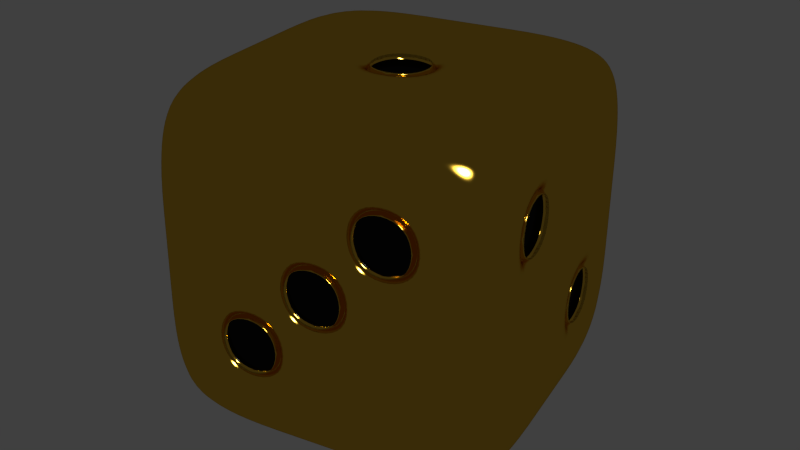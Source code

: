 # Source: Dice.blend  (saved by Blender 2.93.20; exported with 4.5.12 LTS)
import bpy
from mathutils import Matrix  # noqa: F401  (used for matrix-valued properties, if any)

bpy.ops.wm.read_factory_settings(use_empty=True)
scene = bpy.context.scene
scene.name = 'Scene'

# ---- collections
col_collection_1 = bpy.data.collections.new('Collection 1'); scene.collection.children.link(col_collection_1)

# ---- materials (node trees are filled in below, after node groups)
mat_white = bpy.data.materials.new('White')
mat_white.alpha_threshold = 0.0
mat_white.roughness = 0.5
mat_white.line_color = (0.0, 0.0, 0.0, 1.0)
mat_black = bpy.data.materials.new('Black')
mat_black.alpha_threshold = 0.0
mat_black.roughness = 0.5
mat_black.line_color = (0.0, 0.0, 0.0, 1.0)

# ---- material node trees
mat_white.use_nodes = True; mat_white.node_tree.nodes.clear()
_N = mat_white.node_tree.nodes; _L = mat_white.node_tree.links
n0 = _N.new('ShaderNodeOutputMaterial'); n0.name = 'Material Output'; n0.location = (300, 300)
n1 = _N.new('ShaderNodeBsdfAnisotropic'); n1.name = 'Glossy BSDF.001'; n1.location = (100, 300)
n1.distribution = 'BECKMANN'
n1.inputs[0].default_value = (0.7991, 0.4793, 0.04817, 1.0)
n1.inputs[1].default_value = 0.2236
_L.new(n1.outputs[0], n0.inputs[0])
n0.is_active_output = True
mat_black.use_nodes = True; mat_black.node_tree.nodes.clear()
_N = mat_black.node_tree.nodes; _L = mat_black.node_tree.links
n0 = _N.new('ShaderNodeOutputMaterial'); n0.name = 'Material Output'; n0.location = (300, 300)
n1 = _N.new('ShaderNodeBsdfAnisotropic'); n1.name = 'Glossy BSDF.001'; n1.location = (100, 300)
n1.distribution = 'BECKMANN'
n1.inputs[0].default_value = (0.01222, 0.01222, 0.01222, 1.0)
n1.inputs[1].default_value = 0.2236
_L.new(n1.outputs[0], n0.inputs[0])
n0.is_active_output = True

# ---- world
world_world = bpy.data.worlds.new('World'); scene.world = world_world
world_world.use_nodes = True; world_world.node_tree.nodes.clear()
_N = world_world.node_tree.nodes; _L = world_world.node_tree.links
n0 = _N.new('ShaderNodeOutputWorld'); n0.name = 'World Output'; n0.location = (300, 300)
n1 = _N.new('ShaderNodeBackground'); n1.name = 'Background'; n1.location = (10, 300)
n1.inputs[0].default_value = (0.05088, 0.05088, 0.05088, 1.0)
_L.new(n1.outputs[0], n0.inputs[0])
n0.is_active_output = True
world_world.color = (0.05088, 0.05088, 0.05088)
world_world.use_sun_shadow = False
world_world.sun_shadow_jitter_overblur = 0.0
world_world.cycles.sampling_method = 'MANUAL'
world_world.cycles.sample_map_resolution = 256

# ---- meshes
me_cube = bpy.data.meshes.new('Cube')
me_cube.from_pydata([(0.8869, 0.957, -0.7912), (0.8869, -0.8555, -0.7912), (-0.9255, -0.8555, -0.7912), (-0.9255, 0.957, -0.7912), (0.887, 0.957, 1.021), (0.8869, -0.8555, 1.021), (-0.9255, -0.8555, 1.021), (-0.9255, 0.957, 1.021), (0.9807, 0.6507, -0.885), (0.9807, 0.2507, -0.885), (0.9807, -0.1493, -0.885), (0.9807, -0.5493, -0.885), (0.5807, 1.051, -0.885), (0.1807, 1.051, -0.885), (-0.2193, 1.051, -0.885), (-0.6193, 1.051, -0.885), (0.9807, 1.051, -0.485), (0.9807, 1.051, -0.08502), (0.9807, 1.051, 0.315), (0.9807, 1.051, 0.715), (0.5807, -0.9493, -0.885), (0.1807, -0.9493, -0.885), (-0.2193, -0.9493, -0.885), (-0.6193, -0.9493, -0.885), (0.9807, -0.9493, -0.485), (0.9807, -0.9493, -0.08502), (0.9807, -0.9493, 0.315), (0.9807, -0.9493, 0.715), (-1.019, -0.5493, -0.885), (-1.019, -0.1493, -0.885), (-1.019, 0.2507, -0.885), (-1.019, 0.6507, -0.885), (-1.019, -0.9493, -0.485), (-1.019, -0.9493, -0.08502), (-1.019, -0.9493, 0.315), (-1.019, -0.9493, 0.715), (-1.019, 1.051, -0.485), (-1.019, 1.051, -0.08502), (-1.019, 1.051, 0.315), (-1.019, 1.051, 0.715), (0.9807, 0.6507, 1.115), (0.9807, 0.2507, 1.115), (0.9807, -0.1493, 1.115), (0.9807, -0.5493, 1.115), (0.5807, 1.051, 1.115), (0.1807, 1.051, 1.115), (-0.2193, 1.051, 1.115), (-0.6193, 1.051, 1.115), (0.5807, -0.9493, 1.115), (0.1807, -0.9493, 1.115), (-0.2193, -0.9493, 1.115), (-0.6193, -0.9493, 1.115), (-1.019, -0.5493, 1.115), (-1.019, -0.1493, 1.115), (-1.019, 0.2507, 1.115), (-1.019, 0.6507, 1.115), (0.5807, 0.6507, -0.885), (0.1807, 0.6507, -0.885), (-0.2193, 0.6507, -0.885), (-0.6193, 0.6507, -0.885), (0.5807, 0.2507, -0.885), (0.1807, 0.2507, -0.885), (-0.2193, 0.2507, -0.885), (-0.6193, 0.2507, -0.885), (0.5807, -0.1493, -0.885), (0.1807, -0.1493, -0.885), (-0.2193, -0.1493, -0.885), (-0.6193, -0.1493, -0.885), (0.5807, -0.5493, -0.885), (0.1807, -0.5493, -0.885), (-0.2193, -0.5493, -0.885), (-0.6193, -0.5493, -0.885), (0.5807, 0.6507, 1.115), (0.5807, 0.2507, 1.115), (0.5807, -0.1493, 1.115), (0.5807, -0.5493, 1.115), (0.1807, 0.6507, 1.115), (0.1807, 0.2507, 1.115), (0.1807, -0.1493, 1.115), (0.1807, -0.5493, 1.115), (-0.2193, 0.6507, 1.115), (-0.2193, 0.2507, 1.115), (-0.2193, -0.1493, 1.115), (-0.2193, -0.5493, 1.115), (-0.6193, 0.6507, 1.115), (-0.6193, 0.2507, 1.115), (-0.6193, -0.1493, 1.115), (-0.6193, -0.5493, 1.115), (0.9807, 0.6507, -0.485), (0.9807, 0.2507, -0.485), (0.9807, -0.1493, -0.485), (0.9807, -0.5493, -0.485), (0.9807, 0.6507, -0.08502), (0.9807, 0.2507, -0.08502), (0.9807, -0.1493, -0.08502), (0.9807, -0.5493, -0.08502), (0.9807, 0.6507, 0.315), (0.9807, 0.2507, 0.315), (0.9807, -0.1493, 0.315), (0.9807, -0.5493, 0.315), (0.9807, 0.6507, 0.715), (0.9807, 0.2507, 0.715), (0.9807, -0.1493, 0.715), (0.9807, -0.5493, 0.715), (0.5807, -0.9493, -0.485), (0.1807, -0.9493, -0.485), (-0.2193, -0.9493, -0.485), (-0.6193, -0.9493, -0.485), (0.5807, -0.9493, -0.08502), (0.1807, -0.9493, -0.08502), (-0.2193, -0.9493, -0.08502), (-0.6193, -0.9493, -0.08502), (0.5807, -0.9493, 0.315), (0.1807, -0.9493, 0.315), (-0.2193, -0.9493, 0.315), (-0.6193, -0.9493, 0.315), (0.5807, -0.9493, 0.715), (0.1807, -0.9493, 0.715), (-0.2193, -0.9493, 0.715), (-0.6193, -0.9493, 0.715), (-1.019, -0.5493, -0.485), (-1.019, -0.1493, -0.485), (-1.019, 0.2507, -0.485), (-1.019, 0.6507, -0.485), (-1.019, -0.5493, -0.08502), (-1.019, -0.1493, -0.08502), (-1.019, 0.2507, -0.08502), (-1.019, 0.6507, -0.08502), (-1.019, -0.5493, 0.315), (-1.019, -0.1493, 0.315), (-1.019, 0.2507, 0.315), (-1.019, 0.6507, 0.315), (-1.019, -0.5493, 0.715), (-1.019, -0.1493, 0.715), (-1.019, 0.2507, 0.715), (-1.019, 0.6507, 0.715), (0.5807, 1.051, 0.715), (0.1807, 1.051, 0.715), (-0.2193, 1.051, 0.715), (-0.6193, 1.051, 0.715), (0.5807, 1.051, 0.315), (0.1807, 1.051, 0.315), (-0.2193, 1.051, 0.315), (-0.6193, 1.051, 0.315), (0.5807, 1.051, -0.08502), (0.1807, 1.051, -0.08502), (-0.2193, 1.051, -0.08502), (-0.6193, 1.051, -0.08502), (0.5807, 1.051, -0.485), (0.1807, 1.051, -0.485), (-0.2193, 1.051, -0.485), (-0.6193, 1.051, -0.485), (0.5807, 0.6507, -0.7887), (0.5807, 0.2507, -0.7887), (0.1807, 0.2507, -0.7887), (0.1807, 0.6507, -0.7887), (-0.2193, 0.6507, -0.7887), (-0.2193, 0.2507, -0.7887), (-0.6193, 0.2507, -0.7887), (-0.6193, 0.6507, -0.7887), (0.1807, 0.2507, -0.7887), (0.1807, -0.1493, -0.7887), (-0.2193, -0.1493, -0.7887), (-0.2193, 0.2507, -0.7887), (0.5807, -0.1493, -0.7887), (0.5807, -0.5493, -0.7887), (0.1807, -0.5493, -0.7887), (0.1807, -0.1493, -0.7887), (-0.2193, -0.1493, -0.7887), (-0.2193, -0.5493, -0.7887), (-0.6193, -0.5493, -0.7887), (-0.6193, -0.1493, -0.7887), (0.5807, 0.6507, 1.019), (0.1807, 0.6507, 1.019), (0.1807, 0.2507, 1.019), (0.5807, 0.2507, 1.019), (-0.2193, -0.1493, 1.019), (-0.6193, -0.1493, 1.019), (-0.6193, -0.5493, 1.019), (-0.2193, -0.5493, 1.019), (0.8844, 0.2507, -0.08502), (0.8844, 0.2507, 0.315), (0.8844, -0.1493, 0.315), (0.8844, -0.1493, -0.08502), (0.5807, -0.853, -0.485), (0.5807, -0.853, -0.08502), (0.1807, -0.853, -0.08502), (0.1807, -0.853, -0.485), (-0.2193, -0.853, -0.485), (-0.2193, -0.853, -0.08502), (-0.6193, -0.853, -0.08502), (-0.6193, -0.853, -0.485), (0.5807, -0.853, 0.315), (0.5807, -0.853, 0.715), (0.1807, -0.853, 0.715), (0.1807, -0.853, 0.315), (-0.2193, -0.853, 0.315), (-0.2193, -0.853, 0.715), (-0.6193, -0.853, 0.715), (-0.6193, -0.853, 0.315), (-0.923, -0.5493, -0.485), (-0.923, -0.5493, -0.08502), (-0.923, -0.1493, -0.08502), (-0.923, -0.1493, -0.485), (-0.923, 0.2507, -0.485), (-0.923, 0.2507, -0.08502), (-0.923, 0.6507, -0.08502), (-0.923, 0.6507, -0.485), (-0.923, -0.5493, -0.08502), (-0.923, -0.5493, 0.315), (-0.923, -0.1493, 0.315), (-0.923, -0.1493, -0.08502), (-0.923, 0.2507, -0.08502), (-0.923, 0.2507, 0.315), (-0.923, 0.6507, 0.315), (-0.923, 0.6507, -0.08502), (-0.923, -0.5493, 0.315), (-0.923, -0.5493, 0.715), (-0.923, -0.1493, 0.715), (-0.923, -0.1493, 0.315), (-0.923, 0.2507, 0.315), (-0.923, 0.2507, 0.715), (-0.923, 0.6507, 0.715), (-0.923, 0.6507, 0.315), (0.5807, 0.9545, 0.715), (0.5807, 0.9545, 0.315), (0.1807, 0.9545, 0.315), (0.1807, 0.9545, 0.715), (0.1807, 0.9545, 0.315), (0.1807, 0.9545, -0.08502), (-0.2193, 0.9545, -0.08502), (-0.2193, 0.9545, 0.315), (-0.2193, 0.9545, -0.08502), (-0.2193, 0.9545, -0.485), (-0.6193, 0.9545, -0.485), (-0.6193, 0.9545, -0.08502), (0.5618, 0.6318, -0.8465), (0.5618, 0.2696, -0.8465), (0.1996, 0.2696, -0.8465), (0.1996, 0.6318, -0.8465), (-0.2382, 0.6318, -0.8465), (-0.2382, 0.2696, -0.8465), (-0.6004, 0.2696, -0.8465), (-0.6004, 0.6318, -0.8465), (0.1618, 0.2318, -0.8465), (0.1618, -0.1304, -0.8465), (-0.2004, -0.1304, -0.8465), (-0.2004, 0.2318, -0.8465), (0.5618, -0.1682, -0.8465), (0.5618, -0.5304, -0.8465), (0.1996, -0.5304, -0.8465), (0.1996, -0.1682, -0.8465), (-0.2382, -0.1682, -0.8465), (-0.2382, -0.5304, -0.8465), (-0.6004, -0.5304, -0.8465), (-0.6004, -0.1682, -0.8465), (0.5618, 0.6318, 1.076), (0.1996, 0.6318, 1.076), (0.1996, 0.2696, 1.076), (0.5618, 0.2696, 1.076), (-0.2382, -0.1682, 1.076), (-0.6004, -0.1682, 1.076), (-0.6004, -0.5304, 1.076), (-0.2382, -0.5304, 1.076), (0.9422, 0.2318, -0.06613), (0.9422, 0.2318, 0.2961), (0.9422, -0.1304, 0.2961), (0.9422, -0.1304, -0.06613), (0.5618, -0.9107, -0.4661), (0.5618, -0.9107, -0.1039), (0.1996, -0.9107, -0.1039), (0.1996, -0.9107, -0.4661), (-0.2382, -0.9107, -0.4661), (-0.2382, -0.9107, -0.1039), (-0.6004, -0.9107, -0.1039), (-0.6004, -0.9107, -0.4661), (0.5618, -0.9107, 0.3339), (0.5618, -0.9107, 0.6961), (0.1996, -0.9107, 0.6961), (0.1996, -0.9107, 0.3339), (-0.2382, -0.9107, 0.3339), (-0.2382, -0.9107, 0.6961), (-0.6004, -0.9107, 0.6961), (-0.6004, -0.9107, 0.3339), (-0.9808, -0.5304, -0.4661), (-0.9808, -0.5304, -0.1039), (-0.9808, -0.1682, -0.1039), (-0.9808, -0.1682, -0.4661), (-0.9808, 0.2696, -0.4661), (-0.9808, 0.2696, -0.1039), (-0.9808, 0.6318, -0.1039), (-0.9808, 0.6318, -0.4661), (-0.9808, -0.5304, -0.06613), (-0.9808, -0.5304, 0.2961), (-0.9808, -0.1682, 0.2961), (-0.9808, -0.1682, -0.06613), (-0.9808, 0.2696, -0.06613), (-0.9808, 0.2696, 0.2961), (-0.9808, 0.6318, 0.2961), (-0.9808, 0.6318, -0.06613), (-0.9808, -0.5304, 0.3339), (-0.9808, -0.5304, 0.6961), (-0.9808, -0.1682, 0.6961), (-0.9808, -0.1682, 0.3339), (-0.9808, 0.2696, 0.3339), (-0.9808, 0.2696, 0.6961), (-0.9808, 0.6318, 0.6961), (-0.9808, 0.6318, 0.3339), (0.5618, 1.012, 0.6961), (0.5618, 1.012, 0.3339), (0.1996, 1.012, 0.3339), (0.1996, 1.012, 0.6961), (0.1618, 1.012, 0.2961), (0.1618, 1.012, -0.06613), (-0.2004, 1.012, -0.06613), (-0.2004, 1.012, 0.2961), (-0.2382, 1.012, -0.1039), (-0.2382, 1.012, -0.4661), (-0.6004, 1.012, -0.4661), (-0.6004, 1.012, -0.1039), (-0.2382, -0.1682, -0.8651), (-0.2382, -0.5304, -0.8651), (-0.6004, -0.5304, -0.8651), (-0.6004, -0.1682, -0.8651), (0.5618, -0.1682, -0.8651), (0.5618, -0.5304, -0.8651), (0.1996, -0.5304, -0.8651), (0.1996, -0.1682, -0.8651), (0.1618, 0.2318, -0.8651), (0.1618, -0.1304, -0.8651), (-0.2004, -0.1304, -0.8651), (-0.2004, 0.2318, -0.8651), (-0.2382, 0.6318, -0.8651), (-0.2382, 0.2696, -0.8651), (-0.6004, 0.2696, -0.8651), (-0.6004, 0.6318, -0.8651), (0.5618, 0.6318, -0.8651), (0.5618, 0.2696, -0.8651), (0.1996, 0.2696, -0.8651), (0.1996, 0.6318, -0.8651), (0.5618, 0.6318, 1.095), (0.1996, 0.6318, 1.095), (0.1996, 0.2696, 1.095), (0.5618, 0.2696, 1.095), (-0.2382, -0.1682, 1.095), (-0.6004, -0.1682, 1.095), (-0.6004, -0.5304, 1.095), (-0.2382, -0.5304, 1.095), (0.9608, 0.2318, -0.06613), (0.9608, 0.2318, 0.2961), (0.9608, -0.1304, 0.2961), (0.9608, -0.1304, -0.06613), (0.5618, -0.9293, -0.4661), (0.5618, -0.9293, -0.1039), (0.1996, -0.9293, -0.1039), (0.1996, -0.9293, -0.4661), (-0.2382, -0.9293, -0.4661), (-0.2382, -0.9293, -0.1039), (-0.6004, -0.9293, -0.1039), (-0.6004, -0.9293, -0.4661), (0.5618, -0.9293, 0.3339), (0.5618, -0.9293, 0.6961), (0.1996, -0.9293, 0.6961), (0.1996, -0.9293, 0.3339), (-0.2382, -0.9293, 0.3339), (-0.2382, -0.9293, 0.6961), (-0.6004, -0.9293, 0.6961), (-0.6004, -0.9293, 0.3339), (-0.9994, -0.5304, -0.4661), (-0.9994, -0.5304, -0.1039), (-0.9994, -0.1682, -0.1039), (-0.9994, -0.1682, -0.4661), (-0.9994, 0.2696, -0.4661), (-0.9994, 0.2696, -0.1039), (-0.9994, 0.6318, -0.1039), (-0.9994, 0.6318, -0.4661), (-0.9994, -0.5304, -0.06613), (-0.9994, -0.5304, 0.2961), (-0.9994, -0.1682, 0.2961), (-0.9994, -0.1682, -0.06613), (-0.9994, 0.2696, -0.06613), (-0.9994, 0.2696, 0.2961), (-0.9994, 0.6318, 0.2961), (-0.9994, 0.6318, -0.06613), (-0.9994, -0.5304, 0.3339), (-0.9994, -0.5304, 0.6961), (-0.9994, -0.1682, 0.6961), (-0.9994, -0.1682, 0.3339), (-0.9994, 0.2696, 0.3339), (-0.9994, 0.2696, 0.6961), (-0.9994, 0.6318, 0.6961), (-0.9994, 0.6318, 0.3339), (0.5618, 1.031, 0.6961), (0.5618, 1.031, 0.3339), (0.1996, 1.031, 0.3339), (0.1996, 1.031, 0.6961), (0.1618, 1.031, 0.2961), (0.1618, 1.031, -0.06613), (-0.2004, 1.031, -0.06613), (-0.2004, 1.031, 0.2961), (-0.2382, 1.031, -0.1039), (-0.2382, 1.031, -0.4661), (-0.6004, 1.031, -0.4661), (-0.6004, 1.031, -0.1039), (0.5618, 0.6318, -0.8283), (0.5618, 0.2696, -0.8283), (0.1996, 0.2696, -0.8283), (0.1996, 0.6318, -0.8283), (-0.2382, 0.6318, -0.8283), (-0.2382, 0.2696, -0.8283), (-0.6004, 0.2696, -0.8283), (-0.6004, 0.6318, -0.8283), (0.1618, 0.2318, -0.8283), (0.1618, -0.1304, -0.8283), (-0.2004, -0.1304, -0.8283), (-0.2004, 0.2318, -0.8283), (0.5618, -0.1682, -0.8283), (0.5618, -0.5304, -0.8283), (0.1996, -0.5304, -0.8283), (0.1996, -0.1682, -0.8283), (-0.2382, -0.1682, -0.8283), (-0.2382, -0.5304, -0.8283), (-0.6004, -0.5304, -0.8283), (-0.6004, -0.1682, -0.8283), (0.5618, 0.6318, 1.058), (0.1996, 0.6318, 1.058), (0.1996, 0.2696, 1.058), (0.5618, 0.2696, 1.058), (-0.2382, -0.1682, 1.058), (-0.6004, -0.1682, 1.058), (-0.6004, -0.5304, 1.058), (-0.2382, -0.5304, 1.058), (0.924, 0.2318, -0.06613), (0.924, 0.2318, 0.2961), (0.924, -0.1304, 0.2961), (0.924, -0.1304, -0.06613), (0.5618, -0.8925, -0.4661), (0.5618, -0.8925, -0.1039), (0.1996, -0.8925, -0.1039), (0.1996, -0.8925, -0.4661), (-0.2382, -0.8925, -0.4661), (-0.2382, -0.8925, -0.1039), (-0.6004, -0.8925, -0.1039), (-0.6004, -0.8925, -0.4661), (0.5618, -0.8925, 0.3339), (0.5618, -0.8925, 0.6961), (0.1996, -0.8925, 0.6961), (0.1996, -0.8925, 0.3339), (-0.2382, -0.8925, 0.3339), (-0.2382, -0.8925, 0.6961), (-0.6004, -0.8925, 0.6961), (-0.6004, -0.8925, 0.3339), (-0.9625, -0.5304, -0.4661), (-0.9625, -0.5304, -0.1039), (-0.9625, -0.1682, -0.1039), (-0.9625, -0.1682, -0.4661), (-0.9625, 0.2696, -0.4661), (-0.9625, 0.2696, -0.1039), (-0.9625, 0.6318, -0.1039), (-0.9625, 0.6318, -0.4661), (-0.9625, -0.5304, -0.06613), (-0.9625, -0.5304, 0.2961), (-0.9625, -0.1682, 0.2961), (-0.9625, -0.1682, -0.06613), (-0.9625, 0.2696, -0.06613), (-0.9625, 0.2696, 0.2961), (-0.9625, 0.6318, 0.2961), (-0.9625, 0.6318, -0.06613), (-0.9625, -0.5304, 0.3339), (-0.9625, -0.5304, 0.6961), (-0.9625, -0.1682, 0.6961), (-0.9625, -0.1682, 0.3339), (-0.9625, 0.2696, 0.3339), (-0.9625, 0.2696, 0.6961), (-0.9625, 0.6318, 0.6961), (-0.9625, 0.6318, 0.3339), (0.5618, 0.994, 0.6961), (0.5618, 0.994, 0.3339), (0.1996, 0.994, 0.3339), (0.1996, 0.994, 0.6961), (0.1618, 0.994, 0.2961), (0.1618, 0.994, -0.06613), (-0.2004, 0.994, -0.06613), (-0.2004, 0.994, 0.2961), (-0.2382, 0.994, -0.1039), (-0.2382, 0.994, -0.4661), (-0.6004, 0.994, -0.4661), (-0.6004, 0.994, -0.1039), (-0.2382, -0.1682, -0.8283), (-0.2382, -0.5304, -0.8283), (-0.6004, -0.5304, -0.8283), (-0.6004, -0.1682, -0.8283), (0.5618, -0.1682, -0.8283), (0.5618, -0.5304, -0.8283), (0.1996, -0.5304, -0.8283), (0.1996, -0.1682, -0.8283), (0.1618, 0.2318, -0.8283), (0.1618, -0.1304, -0.8283), (-0.2004, -0.1304, -0.8283), (-0.2004, 0.2318, -0.8283), (-0.2382, 0.6318, -0.8283), (-0.2382, 0.2696, -0.8283), (-0.6004, 0.2696, -0.8283), (-0.6004, 0.6318, -0.8283), (0.5618, 0.6318, -0.8283), (0.5618, 0.2696, -0.8283), (0.1996, 0.2696, -0.8283), (0.1996, 0.6318, -0.8283), (0.5618, 0.6318, 1.058), (0.1996, 0.6318, 1.058), (0.1996, 0.2696, 1.058), (0.5618, 0.2696, 1.058), (-0.2382, -0.1682, 1.058), (-0.6004, -0.1682, 1.058), (-0.6004, -0.5304, 1.058), (-0.2382, -0.5304, 1.058), (0.924, 0.2318, -0.06613), (0.924, 0.2318, 0.2961), (0.924, -0.1304, 0.2961), (0.924, -0.1304, -0.06613), (0.5618, -0.8925, -0.4661), (0.5618, -0.8925, -0.1039), (0.1996, -0.8925, -0.1039), (0.1996, -0.8925, -0.4661), (-0.2382, -0.8925, -0.4661), (-0.2382, -0.8925, -0.1039), (-0.6004, -0.8925, -0.1039), (-0.6004, -0.8925, -0.4661), (0.5618, -0.8925, 0.3339), (0.5618, -0.8925, 0.6961), (0.1996, -0.8925, 0.6961), (0.1996, -0.8925, 0.3339), (-0.2382, -0.8925, 0.3339), (-0.2382, -0.8925, 0.6961), (-0.6004, -0.8925, 0.6961), (-0.6004, -0.8925, 0.3339), (-0.9625, -0.5304, -0.4661), (-0.9625, -0.5304, -0.1039), (-0.9625, -0.1682, -0.1039), (-0.9625, -0.1682, -0.4661), (-0.9625, 0.2696, -0.4661), (-0.9625, 0.2696, -0.1039), (-0.9625, 0.6318, -0.1039), (-0.9625, 0.6318, -0.4661), (-0.9625, -0.5304, -0.06613), (-0.9625, -0.5304, 0.2961), (-0.9625, -0.1682, 0.2961), (-0.9625, -0.1682, -0.06613), (-0.9625, 0.2696, -0.06613), (-0.9625, 0.2696, 0.2961), (-0.9625, 0.6318, 0.2961), (-0.9625, 0.6318, -0.06613), (-0.9625, -0.5304, 0.3339), (-0.9625, -0.5304, 0.6961), (-0.9625, -0.1682, 0.6961), (-0.9625, -0.1682, 0.3339), (-0.9625, 0.2696, 0.3339), (-0.9625, 0.2696, 0.6961), (-0.9625, 0.6318, 0.6961), (-0.9625, 0.6318, 0.3339), (0.5618, 0.994, 0.6961), (0.5618, 0.994, 0.3339), (0.1996, 0.994, 0.3339), (0.1996, 0.994, 0.6961), (0.1618, 0.994, 0.2961), (0.1618, 0.994, -0.06613), (-0.2004, 0.994, -0.06613), (-0.2004, 0.994, 0.2961), (-0.2382, 0.994, -0.1039), (-0.2382, 0.994, -0.4661), (-0.6004, 0.994, -0.4661), (-0.6004, 0.994, -0.1039), (0.5618, 0.6318, -0.8283), (0.5618, 0.2696, -0.8283), (0.1996, 0.2696, -0.8283), (0.1996, 0.6318, -0.8283), (-0.2382, 0.6318, -0.8283), (-0.2382, 0.2696, -0.8283), (-0.6004, 0.2696, -0.8283), (-0.6004, 0.6318, -0.8283), (0.1618, 0.2318, -0.8283), (0.1618, -0.1304, -0.8283), (-0.2004, -0.1304, -0.8283), (-0.2004, 0.2318, -0.8283), (0.5618, -0.1682, -0.8283), (0.5618, -0.5304, -0.8283), (0.1996, -0.5304, -0.8283), (0.1996, -0.1682, -0.8283), (-0.2382, -0.1682, -0.8283), (-0.2382, -0.5304, -0.8283), (-0.6004, -0.5304, -0.8283), (-0.6004, -0.1682, -0.8283), (0.5618, 0.6318, 1.058), (0.1996, 0.6318, 1.058), (0.1996, 0.2696, 1.058), (0.5618, 0.2696, 1.058), (-0.2382, -0.1682, 1.058), (-0.6004, -0.1682, 1.058), (-0.6004, -0.5304, 1.058), (-0.2382, -0.5304, 1.058), (0.924, 0.2318, -0.06613), (0.924, 0.2318, 0.2961), (0.924, -0.1304, 0.2961), (0.924, -0.1304, -0.06613), (0.5618, -0.8925, -0.4661), (0.5618, -0.8925, -0.1039), (0.1996, -0.8925, -0.1039), (0.1996, -0.8925, -0.4661), (-0.2382, -0.8925, -0.4661), (-0.2382, -0.8925, -0.1039), (-0.6004, -0.8925, -0.1039), (-0.6004, -0.8925, -0.4661), (0.5618, -0.8925, 0.3339), (0.5618, -0.8925, 0.6961), (0.1996, -0.8925, 0.6961), (0.1996, -0.8925, 0.3339), (-0.2382, -0.8925, 0.3339), (-0.2382, -0.8925, 0.6961), (-0.6004, -0.8925, 0.6961), (-0.6004, -0.8925, 0.3339), (-0.9625, -0.5304, -0.4661), (-0.9625, -0.5304, -0.1039), (-0.9625, -0.1682, -0.1039), (-0.9625, -0.1682, -0.4661), (-0.9625, 0.2696, -0.4661), (-0.9625, 0.2696, -0.1039), (-0.9625, 0.6318, -0.1039), (-0.9625, 0.6318, -0.4661), (-0.9625, -0.5304, -0.06613), (-0.9625, -0.5304, 0.2961), (-0.9625, -0.1682, 0.2961), (-0.9625, -0.1682, -0.06613), (-0.9625, 0.2696, -0.06613), (-0.9625, 0.2696, 0.2961), (-0.9625, 0.6318, 0.2961), (-0.9625, 0.6318, -0.06613), (-0.9625, -0.5304, 0.3339), (-0.9625, -0.5304, 0.6961), (-0.9625, -0.1682, 0.6961), (-0.9625, -0.1682, 0.3339), (-0.9625, 0.2696, 0.3339), (-0.9625, 0.2696, 0.6961), (-0.9625, 0.6318, 0.6961), (-0.9625, 0.6318, 0.3339), (0.5618, 0.994, 0.6961), (0.5618, 0.994, 0.3339), (0.1996, 0.994, 0.3339), (0.1996, 0.994, 0.6961), (0.1618, 0.994, 0.2961), (0.1618, 0.994, -0.06613), (-0.2004, 0.994, -0.06613), (-0.2004, 0.994, 0.2961), (-0.2382, 0.994, -0.1039), (-0.2382, 0.994, -0.4661), (-0.6004, 0.994, -0.4661), (-0.6004, 0.994, -0.1039), (-0.2382, -0.1682, -0.8177), (-0.2382, -0.5304, -0.8177), (-0.6004, -0.5304, -0.8177), (-0.6004, -0.1682, -0.8177), (0.5618, -0.1682, -0.8177), (0.5618, -0.5304, -0.8177), (0.1996, -0.5304, -0.8177), (0.1996, -0.1682, -0.8177), (0.1618, 0.2318, -0.8177), (0.1618, -0.1304, -0.8177), (-0.2004, -0.1304, -0.8177), (-0.2004, 0.2318, -0.8177), (-0.2382, 0.6318, -0.8177), (-0.2382, 0.2696, -0.8177), (-0.6004, 0.2696, -0.8177), (-0.6004, 0.6318, -0.8177), (0.5618, 0.6318, -0.8177), (0.5618, 0.2696, -0.8177), (0.1996, 0.2696, -0.8177), (0.1996, 0.6318, -0.8177), (0.5618, 0.6318, 1.048), (0.1996, 0.6318, 1.048), (0.1996, 0.2696, 1.048), (0.5618, 0.2696, 1.048), (-0.2382, -0.1682, 1.048), (-0.6004, -0.1682, 1.048), (-0.6004, -0.5304, 1.048), (-0.2382, -0.5304, 1.048), (0.9134, 0.2318, -0.06613), (0.9134, 0.2318, 0.2961), (0.9134, -0.1304, 0.2961), (0.9134, -0.1304, -0.06613), (0.5618, -0.882, -0.4661), (0.5618, -0.882, -0.1039), (0.1996, -0.882, -0.1039), (0.1996, -0.882, -0.4661), (-0.2382, -0.882, -0.4661), (-0.2382, -0.882, -0.1039), (-0.6004, -0.882, -0.1039), (-0.6004, -0.882, -0.4661), (0.5618, -0.882, 0.3339), (0.5618, -0.882, 0.6961), (0.1996, -0.882, 0.6961), (0.1996, -0.882, 0.3339), (-0.2382, -0.882, 0.3339), (-0.2382, -0.882, 0.6961), (-0.6004, -0.882, 0.6961), (-0.6004, -0.882, 0.3339), (-0.952, -0.5304, -0.4661), (-0.952, -0.5304, -0.1039), (-0.952, -0.1682, -0.1039), (-0.952, -0.1682, -0.4661), (-0.952, 0.2696, -0.4661), (-0.952, 0.2696, -0.1039), (-0.952, 0.6318, -0.1039), (-0.952, 0.6318, -0.4661), (-0.952, -0.5304, -0.06613), (-0.952, -0.5304, 0.2961), (-0.952, -0.1682, 0.2961), (-0.952, -0.1682, -0.06613), (-0.952, 0.2696, -0.06613), (-0.952, 0.2696, 0.2961), (-0.952, 0.6318, 0.2961), (-0.952, 0.6318, -0.06613), (-0.952, -0.5304, 0.3339), (-0.952, -0.5304, 0.6961), (-0.952, -0.1682, 0.6961), (-0.952, -0.1682, 0.3339), (-0.952, 0.2696, 0.3339), (-0.952, 0.2696, 0.6961), (-0.952, 0.6318, 0.6961), (-0.952, 0.6318, 0.3339), (0.5618, 0.9835, 0.6961), (0.5618, 0.9835, 0.3339), (0.1996, 0.9835, 0.3339), (0.1996, 0.9835, 0.6961), (0.1618, 0.9835, 0.2961), (0.1618, 0.9835, -0.06613), (-0.2004, 0.9835, -0.06613), (-0.2004, 0.9835, 0.2961), (-0.2382, 0.9835, -0.1039), (-0.2382, 0.9835, -0.4661), (-0.6004, 0.9835, -0.4661), (-0.6004, 0.9835, -0.1039)], [], [(71, 23, 2, 28), (87, 52, 6, 51), (103, 43, 5, 27), (119, 51, 6, 35), (135, 55, 7, 39), (151, 15, 3, 36), (15, 59, 31, 3), (59, 63, 30, 31), (63, 67, 29, 30), (67, 71, 28, 29), (0, 8, 56, 12), (12, 56, 57, 13), (13, 57, 58, 14), (14, 58, 59, 15), (8, 9, 60, 56), (57, 61, 62, 58), (164, 248, 251, 167), (9, 10, 64, 60), (60, 64, 65, 61), (167, 251, 250, 166), (62, 66, 67, 63), (10, 11, 68, 64), (166, 250, 249, 165), (65, 69, 70, 66), (165, 249, 248, 164), (11, 1, 20, 68), (68, 20, 21, 69), (69, 21, 22, 70), (70, 22, 23, 71), (43, 75, 48, 5), (75, 79, 49, 48), (79, 83, 50, 49), (83, 87, 51, 50), (4, 44, 72, 40), (40, 72, 73, 41), (41, 73, 74, 42), (42, 74, 75, 43), (44, 45, 76, 72), (324, 416, 419, 327), (73, 77, 78, 74), (74, 78, 79, 75), (45, 46, 80, 76), (76, 80, 81, 77), (77, 81, 82, 78), (78, 82, 83, 79), (46, 47, 84, 80), (80, 84, 85, 81), (81, 85, 86, 82), (160, 244, 247, 163), (47, 7, 55, 84), (84, 55, 54, 85), (85, 54, 53, 86), (86, 53, 52, 87), (11, 91, 24, 1), (91, 95, 25, 24), (95, 99, 26, 25), (99, 103, 27, 26), (0, 16, 88, 8), (8, 88, 89, 9), (9, 89, 90, 10), (10, 90, 91, 11), (16, 17, 92, 88), (88, 92, 93, 89), (89, 93, 94, 90), (90, 94, 95, 91), (17, 18, 96, 92), (92, 96, 97, 93), (163, 247, 246, 162), (94, 98, 99, 95), (18, 19, 100, 96), (96, 100, 101, 97), (97, 101, 102, 98), (98, 102, 103, 99), (19, 4, 40, 100), (100, 40, 41, 101), (101, 41, 42, 102), (102, 42, 43, 103), (23, 107, 32, 2), (107, 111, 33, 32), (111, 115, 34, 33), (115, 119, 35, 34), (1, 24, 104, 20), (20, 104, 105, 21), (21, 105, 106, 22), (22, 106, 107, 23), (24, 25, 108, 104), (162, 246, 245, 161), (105, 109, 110, 106), (161, 245, 244, 160), (25, 26, 112, 108), (108, 112, 113, 109), (109, 113, 114, 110), (110, 114, 115, 111), (26, 27, 116, 112), (327, 419, 418, 326), (113, 117, 118, 114), (156, 240, 243, 159), (27, 5, 48, 116), (116, 48, 49, 117), (117, 49, 50, 118), (118, 50, 51, 119), (31, 123, 36, 3), (123, 127, 37, 36), (127, 131, 38, 37), (131, 135, 39, 38), (2, 32, 120, 28), (28, 120, 121, 29), (29, 121, 122, 30), (30, 122, 123, 31), (32, 33, 124, 120), (159, 243, 242, 158), (121, 125, 126, 122), (158, 242, 241, 157), (33, 34, 128, 124), (157, 241, 240, 156), (125, 129, 130, 126), (326, 418, 417, 325), (34, 35, 132, 128), (152, 236, 239, 155), (129, 133, 134, 130), (155, 239, 238, 154), (35, 6, 52, 132), (132, 52, 53, 133), (133, 53, 54, 134), (134, 54, 55, 135), (47, 139, 39, 7), (139, 143, 38, 39), (143, 147, 37, 38), (147, 151, 36, 37), (4, 19, 136, 44), (44, 136, 137, 45), (45, 137, 138, 46), (46, 138, 139, 47), (19, 18, 140, 136), (154, 238, 237, 153), (137, 141, 142, 138), (138, 142, 143, 139), (18, 17, 144, 140), (140, 144, 145, 141), (153, 237, 236, 152), (142, 146, 147, 143), (17, 16, 148, 144), (144, 148, 149, 145), (145, 149, 150, 146), (325, 417, 416, 324), (16, 0, 12, 148), (148, 12, 13, 149), (149, 13, 14, 150), (150, 14, 15, 151), (672, 673, 674, 675), (60, 153, 152, 56), (61, 154, 153, 60), (57, 155, 154, 61), (56, 152, 155, 57), (240, 332, 335, 243), (62, 157, 156, 58), (63, 158, 157, 62), (59, 159, 158, 63), (58, 156, 159, 59), (243, 335, 334, 242), (65, 161, 160, 61), (66, 162, 161, 65), (62, 163, 162, 66), (61, 160, 163, 62), (242, 334, 333, 241), (68, 165, 164, 64), (69, 166, 165, 68), (65, 167, 166, 69), (64, 164, 167, 65), (241, 333, 332, 240), (70, 169, 168, 66), (71, 170, 169, 70), (67, 171, 170, 71), (66, 168, 171, 67), (408, 500, 503, 411), (76, 173, 172, 72), (77, 174, 173, 76), (73, 175, 174, 77), (72, 172, 175, 73), (244, 328, 331, 247), (86, 177, 176, 82), (87, 178, 177, 86), (83, 179, 178, 87), (82, 176, 179, 83), (247, 331, 330, 246), (97, 181, 180, 93), (98, 182, 181, 97), (94, 183, 182, 98), (93, 180, 183, 94), (246, 330, 329, 245), (108, 185, 184, 104), (109, 186, 185, 108), (105, 187, 186, 109), (104, 184, 187, 105), (245, 329, 328, 244), (110, 189, 188, 106), (111, 190, 189, 110), (107, 191, 190, 111), (106, 188, 191, 107), (411, 503, 502, 410), (116, 193, 192, 112), (117, 194, 193, 116), (113, 195, 194, 117), (112, 192, 195, 113), (248, 324, 327, 251), (118, 197, 196, 114), (119, 198, 197, 118), (115, 199, 198, 119), (114, 196, 199, 115), (251, 327, 326, 250), (124, 201, 200, 120), (125, 202, 201, 124), (121, 203, 202, 125), (120, 200, 203, 121), (250, 326, 325, 249), (126, 205, 204, 122), (127, 206, 205, 126), (123, 207, 206, 127), (122, 204, 207, 123), (249, 325, 324, 248), (128, 209, 208, 124), (129, 210, 209, 128), (125, 211, 210, 129), (124, 208, 211, 125), (410, 502, 501, 409), (130, 213, 212, 126), (131, 214, 213, 130), (127, 215, 214, 131), (126, 212, 215, 127), (252, 320, 323, 255), (132, 217, 216, 128), (133, 218, 217, 132), (129, 219, 218, 133), (128, 216, 219, 129), (255, 323, 322, 254), (134, 221, 220, 130), (135, 222, 221, 134), (131, 223, 222, 135), (130, 220, 223, 131), (254, 322, 321, 253), (140, 225, 224, 136), (141, 226, 225, 140), (137, 227, 226, 141), (136, 224, 227, 137), (253, 321, 320, 252), (145, 229, 228, 141), (146, 230, 229, 145), (142, 231, 230, 146), (141, 228, 231, 142), (409, 501, 500, 408), (150, 233, 232, 146), (151, 234, 233, 150), (147, 235, 234, 151), (146, 232, 235, 147), (169, 253, 252, 168), (170, 254, 253, 169), (171, 255, 254, 170), (168, 252, 255, 171), (492, 584, 587, 495), (173, 257, 256, 172), (174, 258, 257, 173), (175, 259, 258, 174), (172, 256, 259, 175), (328, 412, 415, 331), (177, 261, 260, 176), (178, 262, 261, 177), (179, 263, 262, 178), (176, 260, 263, 179), (331, 415, 414, 330), (181, 265, 264, 180), (182, 266, 265, 181), (183, 267, 266, 182), (180, 264, 267, 183), (330, 414, 413, 329), (185, 269, 268, 184), (186, 270, 269, 185), (187, 271, 270, 186), (184, 268, 271, 187), (329, 413, 412, 328), (189, 273, 272, 188), (190, 274, 273, 189), (191, 275, 274, 190), (188, 272, 275, 191), (495, 587, 586, 494), (193, 277, 276, 192), (194, 278, 277, 193), (195, 279, 278, 194), (192, 276, 279, 195), (332, 408, 411, 335), (197, 281, 280, 196), (198, 282, 281, 197), (199, 283, 282, 198), (196, 280, 283, 199), (335, 411, 410, 334), (201, 285, 284, 200), (202, 286, 285, 201), (203, 287, 286, 202), (200, 284, 287, 203), (334, 410, 409, 333), (205, 289, 288, 204), (206, 290, 289, 205), (207, 291, 290, 206), (204, 288, 291, 207), (333, 409, 408, 332), (209, 293, 292, 208), (210, 294, 293, 209), (211, 295, 294, 210), (208, 292, 295, 211), (494, 586, 585, 493), (213, 297, 296, 212), (214, 298, 297, 213), (215, 299, 298, 214), (212, 296, 299, 215), (336, 404, 407, 339), (217, 301, 300, 216), (218, 302, 301, 217), (219, 303, 302, 218), (216, 300, 303, 219), (339, 407, 406, 338), (221, 305, 304, 220), (222, 306, 305, 221), (223, 307, 306, 222), (220, 304, 307, 223), (338, 406, 405, 337), (225, 309, 308, 224), (226, 310, 309, 225), (227, 311, 310, 226), (224, 308, 311, 227), (337, 405, 404, 336), (229, 313, 312, 228), (230, 314, 313, 229), (231, 315, 314, 230), (228, 312, 315, 231), (493, 585, 584, 492), (233, 317, 316, 232), (234, 318, 317, 233), (235, 319, 318, 234), (232, 316, 319, 235), (237, 337, 336, 236), (238, 338, 337, 237), (239, 339, 338, 238), (236, 336, 339, 239), (576, 668, 671, 579), (257, 341, 340, 256), (258, 342, 341, 257), (259, 343, 342, 258), (256, 340, 343, 259), (412, 496, 499, 415), (261, 345, 344, 260), (262, 346, 345, 261), (263, 347, 346, 262), (260, 344, 347, 263), (415, 499, 498, 414), (265, 349, 348, 264), (266, 350, 349, 265), (267, 351, 350, 266), (264, 348, 351, 267), (414, 498, 497, 413), (269, 353, 352, 268), (270, 354, 353, 269), (271, 355, 354, 270), (268, 352, 355, 271), (413, 497, 496, 412), (273, 357, 356, 272), (274, 358, 357, 273), (275, 359, 358, 274), (272, 356, 359, 275), (579, 671, 670, 578), (277, 361, 360, 276), (278, 362, 361, 277), (279, 363, 362, 278), (276, 360, 363, 279), (416, 492, 495, 419), (281, 365, 364, 280), (282, 366, 365, 281), (283, 367, 366, 282), (280, 364, 367, 283), (419, 495, 494, 418), (285, 369, 368, 284), (286, 370, 369, 285), (287, 371, 370, 286), (284, 368, 371, 287), (418, 494, 493, 417), (289, 373, 372, 288), (290, 374, 373, 289), (291, 375, 374, 290), (288, 372, 375, 291), (417, 493, 492, 416), (293, 377, 376, 292), (294, 378, 377, 293), (295, 379, 378, 294), (292, 376, 379, 295), (578, 670, 669, 577), (297, 381, 380, 296), (298, 382, 381, 297), (299, 383, 382, 298), (296, 380, 383, 299), (420, 488, 491, 423), (301, 385, 384, 300), (302, 386, 385, 301), (303, 387, 386, 302), (300, 384, 387, 303), (423, 491, 490, 422), (305, 389, 388, 304), (306, 390, 389, 305), (307, 391, 390, 306), (304, 388, 391, 307), (422, 490, 489, 421), (309, 393, 392, 308), (310, 394, 393, 309), (311, 395, 394, 310), (308, 392, 395, 311), (421, 489, 488, 420), (313, 397, 396, 312), (314, 398, 397, 313), (315, 399, 398, 314), (312, 396, 399, 315), (577, 669, 668, 576), (317, 401, 400, 316), (318, 402, 401, 317), (319, 403, 402, 318), (316, 400, 403, 319), (321, 421, 420, 320), (322, 422, 421, 321), (323, 423, 422, 322), (320, 420, 423, 323), (341, 425, 424, 340), (342, 426, 425, 341), (343, 427, 426, 342), (340, 424, 427, 343), (496, 580, 583, 499), (345, 429, 428, 344), (346, 430, 429, 345), (347, 431, 430, 346), (344, 428, 431, 347), (499, 583, 582, 498), (349, 433, 432, 348), (350, 434, 433, 349), (351, 435, 434, 350), (348, 432, 435, 351), (498, 582, 581, 497), (353, 437, 436, 352), (354, 438, 437, 353), (355, 439, 438, 354), (352, 436, 439, 355), (497, 581, 580, 496), (357, 441, 440, 356), (358, 442, 441, 357), (359, 443, 442, 358), (356, 440, 443, 359), (361, 445, 444, 360), (362, 446, 445, 361), (363, 447, 446, 362), (360, 444, 447, 363), (500, 576, 579, 503), (365, 449, 448, 364), (366, 450, 449, 365), (367, 451, 450, 366), (364, 448, 451, 367), (503, 579, 578, 502), (369, 453, 452, 368), (370, 454, 453, 369), (371, 455, 454, 370), (368, 452, 455, 371), (502, 578, 577, 501), (373, 457, 456, 372), (374, 458, 457, 373), (375, 459, 458, 374), (372, 456, 459, 375), (501, 577, 576, 500), (377, 461, 460, 376), (378, 462, 461, 377), (379, 463, 462, 378), (376, 460, 463, 379), (381, 465, 464, 380), (382, 466, 465, 381), (383, 467, 466, 382), (380, 464, 467, 383), (504, 572, 575, 507), (385, 469, 468, 384), (386, 470, 469, 385), (387, 471, 470, 386), (384, 468, 471, 387), (507, 575, 574, 506), (389, 473, 472, 388), (390, 474, 473, 389), (391, 475, 474, 390), (388, 472, 475, 391), (506, 574, 573, 505), (393, 477, 476, 392), (394, 478, 477, 393), (395, 479, 478, 394), (392, 476, 479, 395), (505, 573, 572, 504), (397, 481, 480, 396), (398, 482, 481, 397), (399, 483, 482, 398), (396, 480, 483, 399), (401, 485, 484, 400), (402, 486, 485, 401), (403, 487, 486, 402), (400, 484, 487, 403), (405, 505, 504, 404), (406, 506, 505, 405), (407, 507, 506, 406), (404, 504, 507, 407), (668, 669, 670, 671), (425, 509, 508, 424), (426, 510, 509, 425), (427, 511, 510, 426), (424, 508, 511, 427), (580, 664, 667, 583), (429, 513, 512, 428), (430, 514, 513, 429), (431, 515, 514, 430), (428, 512, 515, 431), (583, 667, 666, 582), (433, 517, 516, 432), (434, 518, 517, 433), (435, 519, 518, 434), (432, 516, 519, 435), (582, 666, 665, 581), (437, 521, 520, 436), (438, 522, 521, 437), (439, 523, 522, 438), (436, 520, 523, 439), (581, 665, 664, 580), (441, 525, 524, 440), (442, 526, 525, 441), (443, 527, 526, 442), (440, 524, 527, 443), (664, 665, 666, 667), (445, 529, 528, 444), (446, 530, 529, 445), (447, 531, 530, 446), (444, 528, 531, 447), (584, 660, 663, 587), (449, 533, 532, 448), (450, 534, 533, 449), (451, 535, 534, 450), (448, 532, 535, 451), (587, 663, 662, 586), (453, 537, 536, 452), (454, 538, 537, 453), (455, 539, 538, 454), (452, 536, 539, 455), (586, 662, 661, 585), (457, 541, 540, 456), (458, 542, 541, 457), (459, 543, 542, 458), (456, 540, 543, 459), (585, 661, 660, 584), (461, 545, 544, 460), (462, 546, 545, 461), (463, 547, 546, 462), (460, 544, 547, 463), (660, 661, 662, 663), (465, 549, 548, 464), (466, 550, 549, 465), (467, 551, 550, 466), (464, 548, 551, 467), (588, 656, 659, 591), (469, 553, 552, 468), (470, 554, 553, 469), (471, 555, 554, 470), (468, 552, 555, 471), (591, 659, 658, 590), (473, 557, 556, 472), (474, 558, 557, 473), (475, 559, 558, 474), (472, 556, 559, 475), (590, 658, 657, 589), (477, 561, 560, 476), (478, 562, 561, 477), (479, 563, 562, 478), (476, 560, 563, 479), (589, 657, 656, 588), (481, 565, 564, 480), (482, 566, 565, 481), (483, 567, 566, 482), (480, 564, 567, 483), (656, 657, 658, 659), (485, 569, 568, 484), (486, 570, 569, 485), (487, 571, 570, 486), (484, 568, 571, 487), (489, 589, 588, 488), (490, 590, 589, 489), (491, 591, 590, 490), (488, 588, 591, 491), (509, 593, 592, 508), (510, 594, 593, 509), (511, 595, 594, 510), (508, 592, 595, 511), (513, 597, 596, 512), (514, 598, 597, 513), (515, 599, 598, 514), (512, 596, 599, 515), (517, 601, 600, 516), (518, 602, 601, 517), (519, 603, 602, 518), (516, 600, 603, 519), (521, 605, 604, 520), (522, 606, 605, 521), (523, 607, 606, 522), (520, 604, 607, 523), (525, 609, 608, 524), (526, 610, 609, 525), (527, 611, 610, 526), (524, 608, 611, 527), (529, 613, 612, 528), (530, 614, 613, 529), (531, 615, 614, 530), (528, 612, 615, 531), (533, 617, 616, 532), (534, 618, 617, 533), (535, 619, 618, 534), (532, 616, 619, 535), (537, 621, 620, 536), (538, 622, 621, 537), (539, 623, 622, 538), (536, 620, 623, 539), (541, 625, 624, 540), (542, 626, 625, 541), (543, 627, 626, 542), (540, 624, 627, 543), (545, 629, 628, 544), (546, 630, 629, 545), (547, 631, 630, 546), (544, 628, 631, 547), (549, 633, 632, 548), (550, 634, 633, 549), (551, 635, 634, 550), (548, 632, 635, 551), (553, 637, 636, 552), (554, 638, 637, 553), (555, 639, 638, 554), (552, 636, 639, 555), (557, 641, 640, 556), (558, 642, 641, 557), (559, 643, 642, 558), (556, 640, 643, 559), (561, 645, 644, 560), (562, 646, 645, 561), (563, 647, 646, 562), (560, 644, 647, 563), (565, 649, 648, 564), (566, 650, 649, 565), (567, 651, 650, 566), (564, 648, 651, 567), (569, 653, 652, 568), (570, 654, 653, 569), (571, 655, 654, 570), (568, 652, 655, 571), (573, 673, 672, 572), (574, 674, 673, 573), (575, 675, 674, 574), (572, 672, 675, 575), (676, 677, 678, 679), (593, 677, 676, 592), (594, 678, 677, 593), (595, 679, 678, 594), (592, 676, 679, 595), (680, 681, 682, 683), (597, 681, 680, 596), (598, 682, 681, 597), (599, 683, 682, 598), (596, 680, 683, 599), (684, 685, 686, 687), (601, 685, 684, 600), (602, 686, 685, 601), (603, 687, 686, 602), (600, 684, 687, 603), (688, 689, 690, 691), (605, 689, 688, 604), (606, 690, 689, 605), (607, 691, 690, 606), (604, 688, 691, 607), (692, 693, 694, 695), (609, 693, 692, 608), (610, 694, 693, 609), (611, 695, 694, 610), (608, 692, 695, 611), (696, 697, 698, 699), (613, 697, 696, 612), (614, 698, 697, 613), (615, 699, 698, 614), (612, 696, 699, 615), (700, 701, 702, 703), (617, 701, 700, 616), (618, 702, 701, 617), (619, 703, 702, 618), (616, 700, 703, 619), (704, 705, 706, 707), (621, 705, 704, 620), (622, 706, 705, 621), (623, 707, 706, 622), (620, 704, 707, 623), (708, 709, 710, 711), (625, 709, 708, 624), (626, 710, 709, 625), (627, 711, 710, 626), (624, 708, 711, 627), (712, 713, 714, 715), (629, 713, 712, 628), (630, 714, 713, 629), (631, 715, 714, 630), (628, 712, 715, 631), (716, 717, 718, 719), (633, 717, 716, 632), (634, 718, 717, 633), (635, 719, 718, 634), (632, 716, 719, 635), (720, 721, 722, 723), (637, 721, 720, 636), (638, 722, 721, 637), (639, 723, 722, 638), (636, 720, 723, 639), (724, 725, 726, 727), (641, 725, 724, 640), (642, 726, 725, 641), (643, 727, 726, 642), (640, 724, 727, 643), (728, 729, 730, 731), (645, 729, 728, 644), (646, 730, 729, 645), (647, 731, 730, 646), (644, 728, 731, 647), (732, 733, 734, 735), (649, 733, 732, 648), (650, 734, 733, 649), (651, 735, 734, 650), (648, 732, 735, 651), (736, 737, 738, 739), (653, 737, 736, 652), (654, 738, 737, 653), (655, 739, 738, 654), (652, 736, 739, 655)])
me_cube.polygons.foreach_set('use_smooth', [True] * 738)
me_cube.polygons.foreach_set('material_index', [0, 0, 0, 0, 0, 0, 0, 0, 0, 0, 0, 0, 0, 0, 0, 0, 0, 0, 0, 0, 0, 0, 0, 0, 0, 0, 0, 0, 0, 0, 0, 0, 0, 0, 0, 0, 0, 0, 0, 0, 0, 0, 0, 0, 0, 0, 0, 0, 0, 0, 0, 0, 0, 0, 0, 0, 0, 0, 0, 0, 0, 0, 0, 0, 0, 0, 0, 0, 0, 0, 0, 0, 0, 0, 0, 0, 0, 0, 0, 0, 0, 0, 0, 0, 0, 0, 0, 0, 0, 0, 0, 0, 0, 0, 0, 0, 0, 0, 0, 0, 0, 0, 0, 0, 0, 0, 0, 0, 0, 0, 0, 0, 0, 0, 0, 0, 0, 0, 0, 0, 0, 0, 0, 0, 0, 0, 0, 0, 0, 0, 0, 0, 0, 0, 0, 0, 0, 0, 0, 0, 0, 0, 0, 0, 0, 0, 0, 0, 0, 1, 0, 0, 0, 0, 0, 0, 0, 0, 0, 0, 0, 0, 0, 0, 0, 0, 0, 0, 0, 0, 0, 0, 0, 0, 0, 0, 0, 0, 0, 0, 0, 0, 0, 0, 0, 0, 0, 0, 0, 0, 0, 0, 0, 0, 0, 0, 0, 0, 0, 0, 0, 0, 0, 0, 0, 0, 0, 0, 0, 0, 0, 0, 0, 0, 0, 0, 0, 0, 0, 0, 0, 0, 0, 0, 0, 0, 0, 0, 0, 0, 0, 0, 0, 0, 0, 0, 0, 0, 0, 0, 0, 0, 0, 0, 0, 0, 0, 0, 0, 0, 0, 0, 0, 0, 0, 0, 0, 0, 0, 0, 0, 0, 0, 0, 0, 0, 0, 0, 0, 0, 0, 0, 0, 0, 0, 0, 0, 0, 0, 0, 0, 0, 0, 0, 0, 0, 0, 0, 0, 0, 0, 0, 0, 0, 0, 0, 0, 0, 0, 0, 0, 0, 0, 0, 0, 0, 0, 0, 0, 0, 0, 0, 0, 0, 0, 0, 0, 0, 0, 0, 0, 0, 0, 0, 0, 0, 0, 0, 0, 0, 0, 0, 0, 0, 0, 0, 0, 0, 0, 0, 0, 0, 1, 0, 0, 0, 0, 0, 0, 0, 0, 0, 0, 0, 0, 0, 0, 0, 0, 0, 0, 0, 0, 0, 0, 0, 0, 1, 0, 0, 0, 0, 0, 0, 0, 0, 0, 0, 0, 0, 0, 0, 0, 0, 0, 0, 0, 0, 0, 0, 0, 0, 1, 0, 0, 0, 0, 0, 0, 0, 0, 0, 0, 0, 0, 0, 0, 0, 0, 0, 0, 0, 0, 0, 0, 0, 0, 1, 0, 0, 0, 0, 0, 0, 0, 0, 0, 0, 0, 0, 0, 0, 0, 0, 0, 0, 0, 0, 0, 0, 0, 0, 0, 0, 0, 0, 0, 0, 0, 0, 0, 0, 0, 0, 0, 0, 0, 0, 0, 0, 0, 0, 0, 0, 0, 0, 0, 0, 0, 0, 0, 0, 0, 0, 0, 0, 0, 0, 0, 0, 0, 0, 0, 0, 0, 0, 0, 0, 0, 0, 0, 0, 0, 0, 0, 0, 0, 0, 0, 0, 0, 0, 0, 0, 0, 0, 1, 0, 0, 0, 0, 1, 0, 0, 0, 0, 1, 0, 0, 0, 0, 1, 0, 0, 0, 0, 1, 0, 0, 0, 0, 1, 0, 0, 0, 0, 1, 0, 0, 0, 0, 1, 0, 0, 0, 0, 1, 0, 0, 0, 0, 1, 0, 0, 0, 0, 1, 0, 0, 0, 0, 1, 0, 0, 0, 0, 1, 0, 0, 0, 0, 1, 0, 0, 0, 0, 1, 0, 0, 0, 0, 1, 0, 0, 0, 0, 0, 0, 0, 0, 0, 0, 0, 0, 0, 0, 0, 0, 0, 0, 0, 0, 0, 0, 0, 0, 0, 0, 0, 0, 0, 0, 0, 0, 0, 0, 0, 0, 0, 0, 0, 0, 0, 0, 0, 0, 0, 0, 0, 0, 0, 0, 0, 0, 0, 0, 0, 0, 0, 0, 0, 0, 0, 0, 0, 0, 0, 0, 0, 0, 0, 0, 0, 0, 1, 1, 1, 1, 1, 1, 1, 1, 1, 1, 1, 1, 1, 1, 1, 1, 1, 1, 1, 1, 1, 1, 1, 1, 1, 1, 1, 1, 1, 1, 1, 1, 1, 1, 1, 1, 1, 1, 1, 1, 1, 1, 1, 1, 1, 1, 1, 1, 1, 1, 1, 1, 1, 1, 1, 1, 1, 1, 1, 1, 1, 1, 1, 1, 1, 1, 1, 1, 1, 1, 1, 1, 1, 1, 1, 1, 1, 1, 1, 1, 1, 1, 1, 1])
me_cube.materials.append(mat_white)
me_cube.materials.append(mat_black)
me_cube.use_remesh_preserve_volume = False
me_cube.use_remesh_preserve_attributes = False
me_cube.use_mirror_vertex_groups = False
me_cube.update()

# ---- objects
ob_t_rning = bpy.data.objects.new('Tärning', me_cube)

# ---- transforms, parenting, visibility, modifiers, constraints
ob_t_rning.location = (0.1699, 0.6334, 0.6003)
ob_t_rning.rotation_euler = (-1.293, -1.584, -7.92)
ob_t_rning.scale = (0.5288, 0.5288, 0.5288)
ob_t_rning.lock_rotations_4d = False
ob_t_rning.empty_display_type = 'ARROWS'
ob_t_rning.lineart.crease_threshold = 0.0
_vg = ob_t_rning.vertex_groups.new(name='Black')
_vg = ob_t_rning.vertex_groups.new(name='White')
_m = ob_t_rning.modifiers.new('Subsurf', 'SUBSURF')
_m.uv_smooth = 'PRESERVE_CORNERS'
_m.levels = 2
_m.render_levels = 3
_m.show_only_control_edges = False
_m = ob_t_rning.modifiers.new('Decimate', 'DECIMATE')
_m.ratio = 0.3

# ---- collection membership
col_collection_1.objects.link(ob_t_rning)

# ---- scene / render settings (as saved in the file)
scene.frame_start = 1; scene.frame_end = 250; scene.frame_set(1)
scene.render.engine = 'CYCLES'
scene.render.resolution_percentage = 50
scene.render.dither_intensity = 0.0
scene.cycles.use_denoising = False
scene.cycles.samples = 10
scene.cycles.sampling_pattern = 'TABULATED_SOBOL'
scene.cycles.light_sampling_threshold = 0.0
scene.cycles.use_adaptive_sampling = False
scene.cycles.use_light_tree = False
scene.cycles.blur_glossy = 0.0
scene.cycles.volume_bounces = 1
scene.cycles.pixel_filter_type = 'GAUSSIAN'
scene.cycles.sample_clamp_indirect = 0.0
scene.view_settings.view_transform = 'Standard'
bpy.context.view_layer.update()

# ---- added for rendering (the .blend has no active camera and no usable light): camera, sun
cam_auto = bpy.data.cameras.new('AutoCamera')
cam_auto.lens = 50.0
cam_auto.sensor_width = 36.0
cam_auto.clip_end = 1000.0
ob_auto_camera = bpy.data.objects.new('AutoCamera', cam_auto)
scene.collection.objects.link(ob_auto_camera)
ob_auto_camera.location = (2.1628, -1.69315, 2.13264)
ob_auto_camera.rotation_euler = (1.09748, -7.21219e-08, 0.694738)
scene.camera = ob_auto_camera
light_auto_sun = bpy.data.lights.new('AutoSun', 'SUN')
light_auto_sun.energy = 3.0
light_auto_sun.angle = 0.0523599
ob_auto_sun = bpy.data.objects.new('AutoSun', light_auto_sun)
scene.collection.objects.link(ob_auto_sun)
ob_auto_sun.rotation_euler = (0.872665, 0.174533, 0.523599)
bpy.context.view_layer.update()
